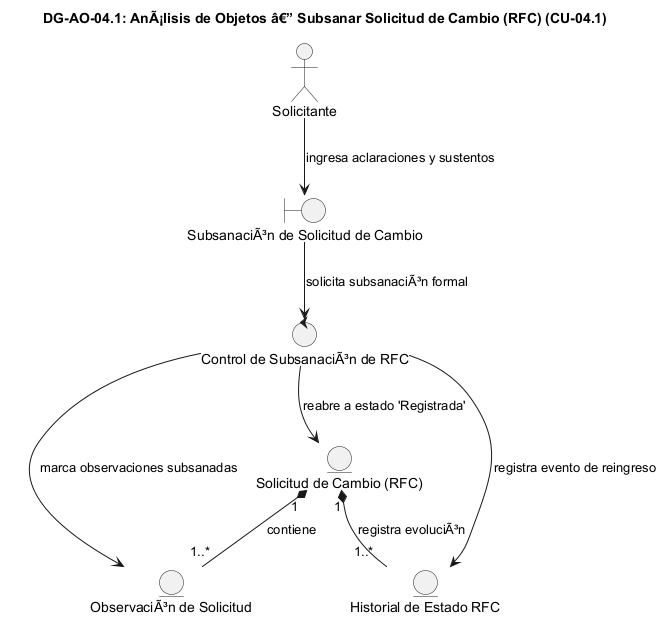

The diagram above was rendered by PlantUML. Its source (embedded in the PNG):
@startuml DG-AO-04.1
skinparam shadowing false
skinparam roundcorner 8
skinparam defaultFontName Arial

title <b>DG-AO-04.1: AnÃ¡lisis de Objetos â€” Subsanar Solicitud de Cambio (RFC) (CU-04.1)</b>

actor "Solicitante" as ACT

boundary "SubsanaciÃ³n de Solicitud de Cambio" as B
control "Control de SubsanaciÃ³n de RFC" as C

entity "Solicitud de Cambio (RFC)" as E_RFC
entity "ObservaciÃ³n de Solicitud" as E_OBS
entity "Historial de Estado RFC" as E_HIST

ACT --> B : "ingresa aclaraciones y sustentos"
B --> C : "solicita subsanaciÃ³n formal"
C --> E_RFC : "reabre a estado 'Registrada'"
C --> E_OBS : "marca observaciones subsanadas"
C --> E_HIST : "registra evento de reingreso"
E_RFC "1" *-- "1..*" E_OBS : "contiene"
E_RFC "1" *-- "1..*" E_HIST : "registra evoluciÃ³n"

@enduml